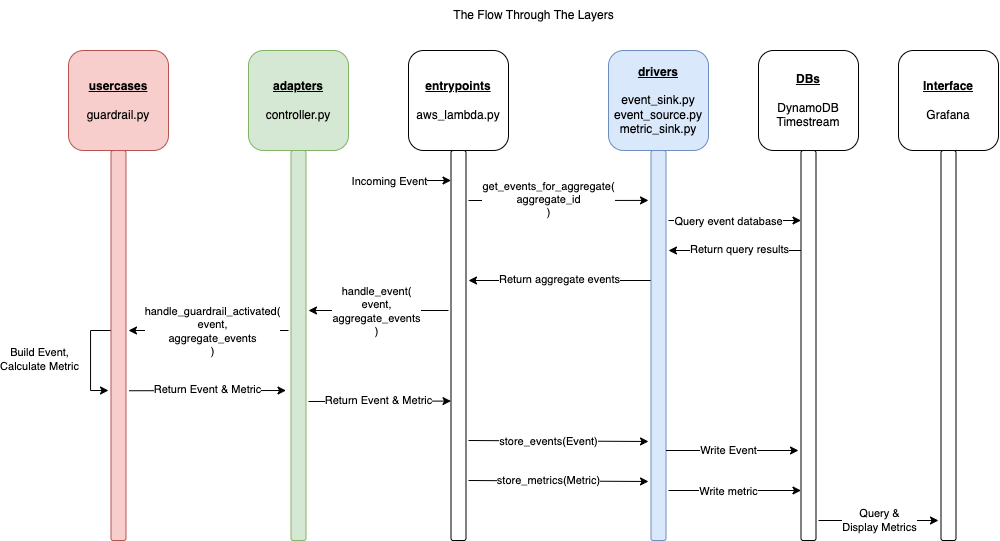

The diagram above was exported from draw.io. Its source (the exported page's mxGraphModel, read from the mxfile embedded in the PNG):
<mxGraphModel dx="1447" dy="964" grid="1" gridSize="10" guides="1" tooltips="1" connect="1" arrows="1" fold="1" page="1" pageScale="1" pageWidth="827" pageHeight="1169" background="#ffffff" math="0" shadow="0">
  <root>
    <mxCell id="0" />
    <mxCell id="1" parent="0" />
    <mxCell id="SSmwizu9F9McVU8O4f0m-60" value="The Flow Through The Layers" style="text;html=1;align=center;verticalAlign=middle;resizable=0;points=[];autosize=1;strokeColor=none;fillColor=none;" vertex="1" parent="1">
      <mxGeometry x="375" y="120" width="180" height="30" as="geometry" />
    </mxCell>
    <mxCell id="SSmwizu9F9McVU8O4f0m-14" value="" style="endArrow=classic;html=1;rounded=0;" edge="1" parent="1">
      <mxGeometry width="50" height="50" relative="1" as="geometry">
        <mxPoint x="290" y="300" as="sourcePoint" />
        <mxPoint x="382.5" y="300" as="targetPoint" />
      </mxGeometry>
    </mxCell>
    <mxCell id="SSmwizu9F9McVU8O4f0m-15" value="Incoming Event" style="edgeLabel;html=1;align=center;verticalAlign=middle;resizable=0;points=[];" vertex="1" connectable="0" parent="SSmwizu9F9McVU8O4f0m-14">
      <mxGeometry x="-0.1351" y="3" relative="1" as="geometry">
        <mxPoint x="-10" y="3" as="offset" />
      </mxGeometry>
    </mxCell>
    <mxCell id="SSmwizu9F9McVU8O4f0m-16" value="" style="endArrow=classic;html=1;rounded=0;entryX=-0.167;entryY=0.128;entryDx=0;entryDy=0;entryPerimeter=0;" edge="1" parent="1" target="SSmwizu9F9McVU8O4f0m-10">
      <mxGeometry width="50" height="50" relative="1" as="geometry">
        <mxPoint x="400" y="320" as="sourcePoint" />
        <mxPoint x="522.5" y="320" as="targetPoint" />
      </mxGeometry>
    </mxCell>
    <mxCell id="SSmwizu9F9McVU8O4f0m-25" value="get_events_for_aggregate(&lt;br&gt;aggregate_id&lt;br&gt;)" style="edgeLabel;html=1;align=center;verticalAlign=middle;resizable=0;points=[];" vertex="1" connectable="0" parent="SSmwizu9F9McVU8O4f0m-16">
      <mxGeometry x="0.2778" y="1" relative="1" as="geometry">
        <mxPoint x="-35" as="offset" />
      </mxGeometry>
    </mxCell>
    <mxCell id="SSmwizu9F9McVU8O4f0m-20" value="" style="group" vertex="1" connectable="0" parent="1">
      <mxGeometry x="340" y="170" width="100" height="490" as="geometry" />
    </mxCell>
    <mxCell id="SSmwizu9F9McVU8O4f0m-3" value="&lt;b&gt;&lt;u&gt;entrypoints&lt;/u&gt;&lt;/b&gt;&lt;br&gt;&lt;br&gt;aws_lambda.py" style="rounded=1;whiteSpace=wrap;html=1;" vertex="1" parent="SSmwizu9F9McVU8O4f0m-20">
      <mxGeometry width="100" height="100" as="geometry" />
    </mxCell>
    <mxCell id="SSmwizu9F9McVU8O4f0m-9" value="" style="rounded=1;whiteSpace=wrap;html=1;" vertex="1" parent="SSmwizu9F9McVU8O4f0m-20">
      <mxGeometry x="42.5" y="100" width="15" height="390" as="geometry" />
    </mxCell>
    <mxCell id="SSmwizu9F9McVU8O4f0m-33" value="" style="endArrow=classic;html=1;rounded=0;" edge="1" parent="SSmwizu9F9McVU8O4f0m-20">
      <mxGeometry width="50" height="50" relative="1" as="geometry">
        <mxPoint x="-100" y="351" as="sourcePoint" />
        <mxPoint x="42.5" y="350.55999999999995" as="targetPoint" />
      </mxGeometry>
    </mxCell>
    <mxCell id="SSmwizu9F9McVU8O4f0m-43" value="Return Event &amp;amp; Metric" style="edgeLabel;html=1;align=center;verticalAlign=middle;resizable=0;points=[];" vertex="1" connectable="0" parent="SSmwizu9F9McVU8O4f0m-33">
      <mxGeometry x="-0.0626" y="2" relative="1" as="geometry">
        <mxPoint x="3" y="1" as="offset" />
      </mxGeometry>
    </mxCell>
    <mxCell id="SSmwizu9F9McVU8O4f0m-23" value="" style="group" vertex="1" connectable="0" parent="1">
      <mxGeometry x="690" y="170" width="100" height="490" as="geometry" />
    </mxCell>
    <mxCell id="SSmwizu9F9McVU8O4f0m-5" value="&lt;u style=&quot;font-weight: bold;&quot;&gt;DBs&lt;/u&gt;&lt;br&gt;&lt;br&gt;DynamoDB&lt;br&gt;Timestream" style="rounded=1;whiteSpace=wrap;html=1;" vertex="1" parent="SSmwizu9F9McVU8O4f0m-23">
      <mxGeometry width="100" height="100" as="geometry" />
    </mxCell>
    <mxCell id="SSmwizu9F9McVU8O4f0m-11" value="" style="rounded=1;whiteSpace=wrap;html=1;" vertex="1" parent="SSmwizu9F9McVU8O4f0m-23">
      <mxGeometry x="42.5" y="100" width="15" height="390" as="geometry" />
    </mxCell>
    <mxCell id="SSmwizu9F9McVU8O4f0m-27" value="" style="endArrow=classic;html=1;rounded=0;" edge="1" parent="SSmwizu9F9McVU8O4f0m-23">
      <mxGeometry width="50" height="50" relative="1" as="geometry">
        <mxPoint x="-90" y="170" as="sourcePoint" />
        <mxPoint x="42.5" y="170" as="targetPoint" />
      </mxGeometry>
    </mxCell>
    <mxCell id="SSmwizu9F9McVU8O4f0m-53" value="Query event database" style="edgeLabel;html=1;align=center;verticalAlign=middle;resizable=0;points=[];" vertex="1" connectable="0" parent="SSmwizu9F9McVU8O4f0m-27">
      <mxGeometry x="-0.2234" relative="1" as="geometry">
        <mxPoint x="8" as="offset" />
      </mxGeometry>
    </mxCell>
    <mxCell id="SSmwizu9F9McVU8O4f0m-28" value="" style="endArrow=classic;html=1;rounded=0;" edge="1" parent="SSmwizu9F9McVU8O4f0m-23">
      <mxGeometry width="50" height="50" relative="1" as="geometry">
        <mxPoint x="42.5" y="200" as="sourcePoint" />
        <mxPoint x="-90" y="200" as="targetPoint" />
      </mxGeometry>
    </mxCell>
    <mxCell id="SSmwizu9F9McVU8O4f0m-54" value="Return query results" style="edgeLabel;html=1;align=center;verticalAlign=middle;resizable=0;points=[];" vertex="1" connectable="0" parent="SSmwizu9F9McVU8O4f0m-28">
      <mxGeometry x="0.2136" y="-2" relative="1" as="geometry">
        <mxPoint x="18" as="offset" />
      </mxGeometry>
    </mxCell>
    <mxCell id="SSmwizu9F9McVU8O4f0m-24" value="" style="group" vertex="1" connectable="0" parent="1">
      <mxGeometry x="830" y="170" width="100" height="490" as="geometry" />
    </mxCell>
    <mxCell id="SSmwizu9F9McVU8O4f0m-6" value="&lt;b&gt;&lt;u&gt;Interface&lt;/u&gt;&lt;/b&gt;&lt;br&gt;&lt;br&gt;Grafana" style="rounded=1;whiteSpace=wrap;html=1;" vertex="1" parent="SSmwizu9F9McVU8O4f0m-24">
      <mxGeometry width="100" height="100" as="geometry" />
    </mxCell>
    <mxCell id="SSmwizu9F9McVU8O4f0m-12" value="" style="rounded=1;whiteSpace=wrap;html=1;" vertex="1" parent="SSmwizu9F9McVU8O4f0m-24">
      <mxGeometry x="42.5" y="100" width="15" height="390" as="geometry" />
    </mxCell>
    <mxCell id="SSmwizu9F9McVU8O4f0m-38" value="" style="endArrow=classic;html=1;rounded=0;" edge="1" parent="SSmwizu9F9McVU8O4f0m-24">
      <mxGeometry width="50" height="50" relative="1" as="geometry">
        <mxPoint x="-80" y="470" as="sourcePoint" />
        <mxPoint x="40" y="470" as="targetPoint" />
      </mxGeometry>
    </mxCell>
    <mxCell id="SSmwizu9F9McVU8O4f0m-59" value="Query &amp;amp; &lt;br&gt;Display Metrics" style="edgeLabel;html=1;align=center;verticalAlign=middle;resizable=0;points=[];" vertex="1" connectable="0" parent="SSmwizu9F9McVU8O4f0m-38">
      <mxGeometry x="-0.2446" y="1" relative="1" as="geometry">
        <mxPoint x="15" as="offset" />
      </mxGeometry>
    </mxCell>
    <mxCell id="SSmwizu9F9McVU8O4f0m-29" value="" style="endArrow=classic;html=1;rounded=0;" edge="1" parent="1">
      <mxGeometry width="50" height="50" relative="1" as="geometry">
        <mxPoint x="582.5" y="400" as="sourcePoint" />
        <mxPoint x="400" y="400" as="targetPoint" />
      </mxGeometry>
    </mxCell>
    <mxCell id="SSmwizu9F9McVU8O4f0m-39" value="Return aggregate events" style="edgeLabel;html=1;align=center;verticalAlign=middle;resizable=0;points=[];" vertex="1" connectable="0" parent="SSmwizu9F9McVU8O4f0m-29">
      <mxGeometry x="0.3948" y="-2" relative="1" as="geometry">
        <mxPoint x="35" as="offset" />
      </mxGeometry>
    </mxCell>
    <mxCell id="SSmwizu9F9McVU8O4f0m-34" value="" style="endArrow=classic;html=1;rounded=0;exitX=0;exitY=0.5;exitDx=0;exitDy=0;" edge="1" parent="1">
      <mxGeometry width="50" height="50" relative="1" as="geometry">
        <mxPoint x="400" y="560" as="sourcePoint" />
        <mxPoint x="580" y="561" as="targetPoint" />
      </mxGeometry>
    </mxCell>
    <mxCell id="SSmwizu9F9McVU8O4f0m-55" value="store_events(Event)" style="edgeLabel;html=1;align=center;verticalAlign=middle;resizable=0;points=[];" vertex="1" connectable="0" parent="SSmwizu9F9McVU8O4f0m-34">
      <mxGeometry x="-0.457" relative="1" as="geometry">
        <mxPoint x="31" as="offset" />
      </mxGeometry>
    </mxCell>
    <mxCell id="SSmwizu9F9McVU8O4f0m-35" value="" style="endArrow=classic;html=1;rounded=0;exitX=0;exitY=0.5;exitDx=0;exitDy=0;" edge="1" parent="1">
      <mxGeometry width="50" height="50" relative="1" as="geometry">
        <mxPoint x="400" y="600" as="sourcePoint" />
        <mxPoint x="580" y="601" as="targetPoint" />
      </mxGeometry>
    </mxCell>
    <mxCell id="SSmwizu9F9McVU8O4f0m-56" value="store_metrics(Metric)" style="edgeLabel;html=1;align=center;verticalAlign=middle;resizable=0;points=[];" vertex="1" connectable="0" parent="SSmwizu9F9McVU8O4f0m-35">
      <mxGeometry x="-0.2133" y="1" relative="1" as="geometry">
        <mxPoint x="9" as="offset" />
      </mxGeometry>
    </mxCell>
    <mxCell id="SSmwizu9F9McVU8O4f0m-37" value="" style="endArrow=classic;html=1;rounded=0;" edge="1" parent="1">
      <mxGeometry width="50" height="50" relative="1" as="geometry">
        <mxPoint x="600" y="610" as="sourcePoint" />
        <mxPoint x="732.5" y="610" as="targetPoint" />
      </mxGeometry>
    </mxCell>
    <mxCell id="SSmwizu9F9McVU8O4f0m-57" value="Write metric" style="edgeLabel;html=1;align=center;verticalAlign=middle;resizable=0;points=[];" vertex="1" connectable="0" parent="SSmwizu9F9McVU8O4f0m-37">
      <mxGeometry x="-0.311" relative="1" as="geometry">
        <mxPoint x="14" as="offset" />
      </mxGeometry>
    </mxCell>
    <mxCell id="SSmwizu9F9McVU8O4f0m-47" value="" style="endArrow=classic;html=1;rounded=0;" edge="1" parent="1">
      <mxGeometry width="50" height="50" relative="1" as="geometry">
        <mxPoint x="220" y="450" as="sourcePoint" />
        <mxPoint x="60" y="450" as="targetPoint" />
      </mxGeometry>
    </mxCell>
    <mxCell id="SSmwizu9F9McVU8O4f0m-48" value="handle_guardrail_activated(&lt;br&gt;event,&lt;br&gt;aggregate_events&lt;br&gt;)" style="edgeLabel;html=1;align=center;verticalAlign=middle;resizable=0;points=[];" vertex="1" connectable="0" parent="SSmwizu9F9McVU8O4f0m-47">
      <mxGeometry x="0.2065" relative="1" as="geometry">
        <mxPoint x="20" as="offset" />
      </mxGeometry>
    </mxCell>
    <mxCell id="SSmwizu9F9McVU8O4f0m-50" value="" style="endArrow=classic;html=1;rounded=0;exitX=1.199;exitY=0.616;exitDx=0;exitDy=0;exitPerimeter=0;" edge="1" parent="1" source="SSmwizu9F9McVU8O4f0m-7">
      <mxGeometry width="50" height="50" relative="1" as="geometry">
        <mxPoint x="67.5" y="510" as="sourcePoint" />
        <mxPoint x="217.5" y="510" as="targetPoint" />
      </mxGeometry>
    </mxCell>
    <mxCell id="SSmwizu9F9McVU8O4f0m-52" value="Return Event &amp;amp; Metric" style="edgeLabel;html=1;align=center;verticalAlign=middle;resizable=0;points=[];" vertex="1" connectable="0" parent="SSmwizu9F9McVU8O4f0m-50">
      <mxGeometry x="-0.0097" y="2" relative="1" as="geometry">
        <mxPoint as="offset" />
      </mxGeometry>
    </mxCell>
    <mxCell id="SSmwizu9F9McVU8O4f0m-1" value="&lt;b style=&quot;text-decoration-line: underline;&quot;&gt;usercases&lt;/b&gt;&lt;br&gt;&lt;br&gt;guardrail.py" style="rounded=1;whiteSpace=wrap;html=1;fillColor=#f8cecc;strokeColor=#b85450;" vertex="1" parent="1">
      <mxGeometry y="170" width="100" height="100" as="geometry" />
    </mxCell>
    <mxCell id="SSmwizu9F9McVU8O4f0m-44" style="edgeStyle=orthogonalEdgeStyle;rounded=0;orthogonalLoop=1;jettySize=auto;html=1;" edge="1" parent="1" source="SSmwizu9F9McVU8O4f0m-7">
      <mxGeometry relative="1" as="geometry">
        <mxPoint x="40" y="510" as="targetPoint" />
        <Array as="points">
          <mxPoint x="22" y="450" />
          <mxPoint x="22" y="510" />
        </Array>
      </mxGeometry>
    </mxCell>
    <mxCell id="SSmwizu9F9McVU8O4f0m-45" value="Build Event, &lt;br&gt;Calculate Metric" style="edgeLabel;html=1;align=center;verticalAlign=middle;resizable=0;points=[];" vertex="1" connectable="0" parent="SSmwizu9F9McVU8O4f0m-44">
      <mxGeometry x="-0.2131" y="-1" relative="1" as="geometry">
        <mxPoint x="-51" y="10" as="offset" />
      </mxGeometry>
    </mxCell>
    <mxCell id="SSmwizu9F9McVU8O4f0m-7" value="" style="rounded=1;whiteSpace=wrap;html=1;fillColor=#f8cecc;strokeColor=#b85450;" vertex="1" parent="1">
      <mxGeometry x="42.5" y="270" width="15" height="390" as="geometry" />
    </mxCell>
    <mxCell id="SSmwizu9F9McVU8O4f0m-2" value="&lt;b&gt;&lt;u&gt;adapters&lt;/u&gt;&lt;/b&gt;&lt;br&gt;&lt;br&gt;controller.py" style="rounded=1;whiteSpace=wrap;html=1;fillColor=#d5e8d4;strokeColor=#82b366;" vertex="1" parent="1">
      <mxGeometry x="180" y="170" width="100" height="100" as="geometry" />
    </mxCell>
    <mxCell id="SSmwizu9F9McVU8O4f0m-8" value="" style="rounded=1;whiteSpace=wrap;html=1;fillColor=#d5e8d4;strokeColor=#82b366;" vertex="1" parent="1">
      <mxGeometry x="222.5" y="270" width="15" height="390" as="geometry" />
    </mxCell>
    <mxCell id="SSmwizu9F9McVU8O4f0m-30" value="" style="endArrow=classic;html=1;rounded=0;" edge="1" parent="1">
      <mxGeometry width="50" height="50" relative="1" as="geometry">
        <mxPoint x="380" y="430" as="sourcePoint" />
        <mxPoint x="240" y="430" as="targetPoint" />
      </mxGeometry>
    </mxCell>
    <mxCell id="SSmwizu9F9McVU8O4f0m-40" value="handle_event(&lt;br&gt;event,&lt;br&gt;aggregate_events&lt;br&gt;)" style="edgeLabel;html=1;align=center;verticalAlign=middle;resizable=0;points=[];" vertex="1" connectable="0" parent="SSmwizu9F9McVU8O4f0m-30">
      <mxGeometry x="0.0352" relative="1" as="geometry">
        <mxPoint as="offset" />
      </mxGeometry>
    </mxCell>
    <mxCell id="SSmwizu9F9McVU8O4f0m-4" value="&lt;b&gt;&lt;u&gt;drivers&lt;/u&gt;&lt;/b&gt;&lt;br&gt;&lt;br&gt;event_sink.py&lt;br&gt;event_source.py&lt;br&gt;metric_sink.py" style="rounded=1;whiteSpace=wrap;html=1;fillColor=#dae8fc;strokeColor=#6c8ebf;" vertex="1" parent="1">
      <mxGeometry x="540" y="170" width="100" height="100" as="geometry" />
    </mxCell>
    <mxCell id="SSmwizu9F9McVU8O4f0m-10" value="" style="rounded=1;whiteSpace=wrap;html=1;fillColor=#dae8fc;strokeColor=#6c8ebf;" vertex="1" parent="1">
      <mxGeometry x="582.5" y="270" width="15" height="390" as="geometry" />
    </mxCell>
    <mxCell id="SSmwizu9F9McVU8O4f0m-36" value="" style="endArrow=classic;html=1;rounded=0;" edge="1" parent="1">
      <mxGeometry width="50" height="50" relative="1" as="geometry">
        <mxPoint x="597.5" y="570" as="sourcePoint" />
        <mxPoint x="730" y="570" as="targetPoint" />
      </mxGeometry>
    </mxCell>
    <mxCell id="SSmwizu9F9McVU8O4f0m-58" value="Write Event" style="edgeLabel;html=1;align=center;verticalAlign=middle;resizable=0;points=[];" vertex="1" connectable="0" parent="SSmwizu9F9McVU8O4f0m-36">
      <mxGeometry x="-0.1077" y="1" relative="1" as="geometry">
        <mxPoint x="3" as="offset" />
      </mxGeometry>
    </mxCell>
  </root>
</mxGraphModel>